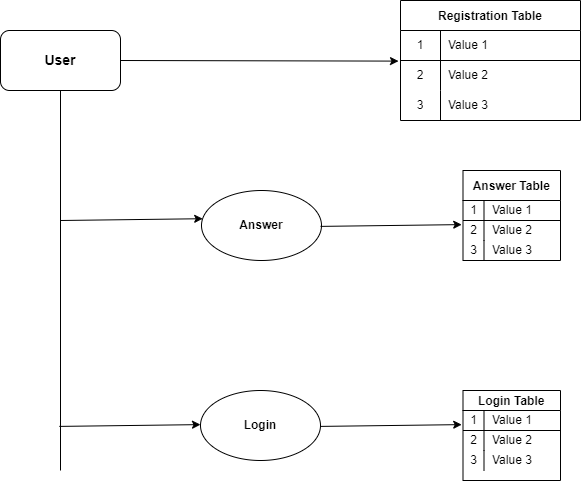

The diagram above was exported from draw.io. Its source (the exported page's mxGraphModel, read from the mxfile embedded in the PNG):
<mxGraphModel dx="687" dy="615" grid="1" gridSize="10" guides="1" tooltips="1" connect="1" arrows="1" fold="1" page="1" pageScale="1" pageWidth="850" pageHeight="1100" math="0" shadow="0">
  <root>
    <mxCell id="0" />
    <mxCell id="1" parent="0" />
    <mxCell id="2" value="&lt;span style=&quot;font-size: 14px&quot;&gt;&lt;b&gt;User&lt;/b&gt;&lt;/span&gt;" style="rounded=1;whiteSpace=wrap;html=1;" vertex="1" parent="1">
      <mxGeometry x="80" y="40" width="120" height="60" as="geometry" />
    </mxCell>
    <mxCell id="3" value="Registration Table" style="shape=table;startSize=30;container=1;collapsible=0;childLayout=tableLayout;fixedRows=1;rowLines=0;fontStyle=1;align=center;pointerEvents=1;" vertex="1" parent="1">
      <mxGeometry x="480" y="10" width="180" height="120" as="geometry" />
    </mxCell>
    <mxCell id="4" value="" style="shape=partialRectangle;html=1;whiteSpace=wrap;collapsible=0;dropTarget=0;pointerEvents=1;fillColor=none;top=0;left=0;bottom=1;right=0;points=[[0,0.5],[1,0.5]];portConstraint=eastwest;" vertex="1" parent="3">
      <mxGeometry y="30" width="180" height="30" as="geometry" />
    </mxCell>
    <mxCell id="5" value="1" style="shape=partialRectangle;html=1;whiteSpace=wrap;connectable=0;fillColor=none;top=0;left=0;bottom=0;right=0;overflow=hidden;pointerEvents=1;" vertex="1" parent="4">
      <mxGeometry width="40" height="30" as="geometry">
        <mxRectangle width="40" height="30" as="alternateBounds" />
      </mxGeometry>
    </mxCell>
    <mxCell id="6" value="Value 1" style="shape=partialRectangle;html=1;whiteSpace=wrap;connectable=0;fillColor=none;top=0;left=0;bottom=0;right=0;align=left;spacingLeft=6;overflow=hidden;pointerEvents=1;" vertex="1" parent="4">
      <mxGeometry x="40" width="140" height="30" as="geometry">
        <mxRectangle width="140" height="30" as="alternateBounds" />
      </mxGeometry>
    </mxCell>
    <mxCell id="7" value="" style="shape=partialRectangle;html=1;whiteSpace=wrap;collapsible=0;dropTarget=0;pointerEvents=1;fillColor=none;top=0;left=0;bottom=0;right=0;points=[[0,0.5],[1,0.5]];portConstraint=eastwest;" vertex="1" parent="3">
      <mxGeometry y="60" width="180" height="30" as="geometry" />
    </mxCell>
    <mxCell id="8" value="2" style="shape=partialRectangle;html=1;whiteSpace=wrap;connectable=0;fillColor=none;top=0;left=0;bottom=0;right=0;overflow=hidden;pointerEvents=1;" vertex="1" parent="7">
      <mxGeometry width="40" height="30" as="geometry">
        <mxRectangle width="40" height="30" as="alternateBounds" />
      </mxGeometry>
    </mxCell>
    <mxCell id="9" value="Value 2" style="shape=partialRectangle;html=1;whiteSpace=wrap;connectable=0;fillColor=none;top=0;left=0;bottom=0;right=0;align=left;spacingLeft=6;overflow=hidden;pointerEvents=1;" vertex="1" parent="7">
      <mxGeometry x="40" width="140" height="30" as="geometry">
        <mxRectangle width="140" height="30" as="alternateBounds" />
      </mxGeometry>
    </mxCell>
    <mxCell id="10" value="" style="shape=partialRectangle;html=1;whiteSpace=wrap;collapsible=0;dropTarget=0;pointerEvents=1;fillColor=none;top=0;left=0;bottom=0;right=0;points=[[0,0.5],[1,0.5]];portConstraint=eastwest;" vertex="1" parent="3">
      <mxGeometry y="90" width="180" height="30" as="geometry" />
    </mxCell>
    <mxCell id="11" value="3" style="shape=partialRectangle;html=1;whiteSpace=wrap;connectable=0;fillColor=none;top=0;left=0;bottom=0;right=0;overflow=hidden;pointerEvents=1;" vertex="1" parent="10">
      <mxGeometry width="40" height="30" as="geometry">
        <mxRectangle width="40" height="30" as="alternateBounds" />
      </mxGeometry>
    </mxCell>
    <mxCell id="12" value="Value 3" style="shape=partialRectangle;html=1;whiteSpace=wrap;connectable=0;fillColor=none;top=0;left=0;bottom=0;right=0;align=left;spacingLeft=6;overflow=hidden;pointerEvents=1;" vertex="1" parent="10">
      <mxGeometry x="40" width="140" height="30" as="geometry">
        <mxRectangle width="140" height="30" as="alternateBounds" />
      </mxGeometry>
    </mxCell>
    <mxCell id="16" value="&lt;b&gt;Answer&lt;/b&gt;" style="ellipse;whiteSpace=wrap;html=1;" vertex="1" parent="1">
      <mxGeometry x="281" y="200" width="120" height="70" as="geometry" />
    </mxCell>
    <mxCell id="18" value="&lt;b&gt;Login&lt;/b&gt;" style="ellipse;whiteSpace=wrap;html=1;" vertex="1" parent="1">
      <mxGeometry x="280" y="400" width="120" height="70" as="geometry" />
    </mxCell>
    <mxCell id="19" value="" style="endArrow=classic;html=1;exitX=1;exitY=0.5;exitDx=0;exitDy=0;entryX=-0.011;entryY=0.02;entryDx=0;entryDy=0;entryPerimeter=0;" edge="1" parent="1" source="2" target="7">
      <mxGeometry width="50" height="50" relative="1" as="geometry">
        <mxPoint x="220" y="70" as="sourcePoint" />
        <mxPoint x="270" y="20" as="targetPoint" />
      </mxGeometry>
    </mxCell>
    <mxCell id="24" value="" style="endArrow=none;html=1;entryX=0.5;entryY=1;entryDx=0;entryDy=0;" edge="1" parent="1" target="2">
      <mxGeometry width="50" height="50" relative="1" as="geometry">
        <mxPoint x="140" y="480" as="sourcePoint" />
        <mxPoint x="180" y="160" as="targetPoint" />
      </mxGeometry>
    </mxCell>
    <mxCell id="25" value="" style="endArrow=classic;html=1;entryX=0.01;entryY=0.403;entryDx=0;entryDy=0;entryPerimeter=0;" edge="1" parent="1" target="16">
      <mxGeometry width="50" height="50" relative="1" as="geometry">
        <mxPoint x="140" y="230" as="sourcePoint" />
        <mxPoint x="190" y="210" as="targetPoint" />
      </mxGeometry>
    </mxCell>
    <mxCell id="27" value="" style="endArrow=classic;html=1;entryX=0.01;entryY=0.403;entryDx=0;entryDy=0;entryPerimeter=0;" edge="1" parent="1">
      <mxGeometry width="50" height="50" relative="1" as="geometry">
        <mxPoint x="138.8" y="435.9" as="sourcePoint" />
        <mxPoint x="280.00000000000006" y="434.11" as="targetPoint" />
      </mxGeometry>
    </mxCell>
    <mxCell id="38" value="Answer Table" style="shape=table;startSize=30;container=1;collapsible=0;childLayout=tableLayout;fixedRows=1;rowLines=0;fontStyle=1;align=center;pointerEvents=1;" vertex="1" parent="1">
      <mxGeometry x="542.5" y="180" width="97.5" height="90" as="geometry" />
    </mxCell>
    <mxCell id="39" value="" style="shape=partialRectangle;html=1;whiteSpace=wrap;collapsible=0;dropTarget=0;pointerEvents=1;fillColor=none;top=0;left=0;bottom=1;right=0;points=[[0,0.5],[1,0.5]];portConstraint=eastwest;" vertex="1" parent="38">
      <mxGeometry y="30" width="97.5" height="20" as="geometry" />
    </mxCell>
    <mxCell id="40" value="1" style="shape=partialRectangle;html=1;whiteSpace=wrap;connectable=0;fillColor=none;top=0;left=0;bottom=0;right=0;overflow=hidden;pointerEvents=1;" vertex="1" parent="39">
      <mxGeometry width="21" height="20" as="geometry">
        <mxRectangle width="21" height="20" as="alternateBounds" />
      </mxGeometry>
    </mxCell>
    <mxCell id="41" value="Value 1" style="shape=partialRectangle;html=1;whiteSpace=wrap;connectable=0;fillColor=none;top=0;left=0;bottom=0;right=0;align=left;spacingLeft=6;overflow=hidden;pointerEvents=1;" vertex="1" parent="39">
      <mxGeometry x="21" width="77" height="20" as="geometry">
        <mxRectangle width="77" height="20" as="alternateBounds" />
      </mxGeometry>
    </mxCell>
    <mxCell id="42" value="" style="shape=partialRectangle;html=1;whiteSpace=wrap;collapsible=0;dropTarget=0;pointerEvents=1;fillColor=none;top=0;left=0;bottom=0;right=0;points=[[0,0.5],[1,0.5]];portConstraint=eastwest;" vertex="1" parent="38">
      <mxGeometry y="50" width="97.5" height="20" as="geometry" />
    </mxCell>
    <mxCell id="43" value="2" style="shape=partialRectangle;html=1;whiteSpace=wrap;connectable=0;fillColor=none;top=0;left=0;bottom=0;right=0;overflow=hidden;pointerEvents=1;" vertex="1" parent="42">
      <mxGeometry width="21" height="20" as="geometry">
        <mxRectangle width="21" height="20" as="alternateBounds" />
      </mxGeometry>
    </mxCell>
    <mxCell id="44" value="Value 2" style="shape=partialRectangle;html=1;whiteSpace=wrap;connectable=0;fillColor=none;top=0;left=0;bottom=0;right=0;align=left;spacingLeft=6;overflow=hidden;pointerEvents=1;" vertex="1" parent="42">
      <mxGeometry x="21" width="77" height="20" as="geometry">
        <mxRectangle width="77" height="20" as="alternateBounds" />
      </mxGeometry>
    </mxCell>
    <mxCell id="45" value="" style="shape=partialRectangle;html=1;whiteSpace=wrap;collapsible=0;dropTarget=0;pointerEvents=1;fillColor=none;top=0;left=0;bottom=0;right=0;points=[[0,0.5],[1,0.5]];portConstraint=eastwest;" vertex="1" parent="38">
      <mxGeometry y="70" width="97.5" height="20" as="geometry" />
    </mxCell>
    <mxCell id="46" value="3" style="shape=partialRectangle;html=1;whiteSpace=wrap;connectable=0;fillColor=none;top=0;left=0;bottom=0;right=0;overflow=hidden;pointerEvents=1;" vertex="1" parent="45">
      <mxGeometry width="21" height="20" as="geometry">
        <mxRectangle width="21" height="20" as="alternateBounds" />
      </mxGeometry>
    </mxCell>
    <mxCell id="47" value="Value 3" style="shape=partialRectangle;html=1;whiteSpace=wrap;connectable=0;fillColor=none;top=0;left=0;bottom=0;right=0;align=left;spacingLeft=6;overflow=hidden;pointerEvents=1;" vertex="1" parent="45">
      <mxGeometry x="21" width="77" height="20" as="geometry">
        <mxRectangle width="77" height="20" as="alternateBounds" />
      </mxGeometry>
    </mxCell>
    <mxCell id="67" value="Login Table" style="shape=table;startSize=20;container=1;collapsible=0;childLayout=tableLayout;fixedRows=1;rowLines=0;fontStyle=1;align=center;pointerEvents=1;" vertex="1" parent="1">
      <mxGeometry x="542.5" y="400" width="97.5" height="90" as="geometry" />
    </mxCell>
    <mxCell id="68" value="" style="shape=partialRectangle;html=1;whiteSpace=wrap;collapsible=0;dropTarget=0;pointerEvents=1;fillColor=none;top=0;left=0;bottom=1;right=0;points=[[0,0.5],[1,0.5]];portConstraint=eastwest;" vertex="1" parent="67">
      <mxGeometry y="20" width="97.5" height="20" as="geometry" />
    </mxCell>
    <mxCell id="69" value="1" style="shape=partialRectangle;html=1;whiteSpace=wrap;connectable=0;fillColor=none;top=0;left=0;bottom=0;right=0;overflow=hidden;pointerEvents=1;" vertex="1" parent="68">
      <mxGeometry width="21" height="20" as="geometry">
        <mxRectangle width="21" height="20" as="alternateBounds" />
      </mxGeometry>
    </mxCell>
    <mxCell id="70" value="Value 1" style="shape=partialRectangle;html=1;whiteSpace=wrap;connectable=0;fillColor=none;top=0;left=0;bottom=0;right=0;align=left;spacingLeft=6;overflow=hidden;pointerEvents=1;" vertex="1" parent="68">
      <mxGeometry x="21" width="77" height="20" as="geometry">
        <mxRectangle width="77" height="20" as="alternateBounds" />
      </mxGeometry>
    </mxCell>
    <mxCell id="71" value="" style="shape=partialRectangle;html=1;whiteSpace=wrap;collapsible=0;dropTarget=0;pointerEvents=1;fillColor=none;top=0;left=0;bottom=0;right=0;points=[[0,0.5],[1,0.5]];portConstraint=eastwest;" vertex="1" parent="67">
      <mxGeometry y="40" width="97.5" height="20" as="geometry" />
    </mxCell>
    <mxCell id="72" value="2" style="shape=partialRectangle;html=1;whiteSpace=wrap;connectable=0;fillColor=none;top=0;left=0;bottom=0;right=0;overflow=hidden;pointerEvents=1;" vertex="1" parent="71">
      <mxGeometry width="21" height="20" as="geometry">
        <mxRectangle width="21" height="20" as="alternateBounds" />
      </mxGeometry>
    </mxCell>
    <mxCell id="73" value="Value 2" style="shape=partialRectangle;html=1;whiteSpace=wrap;connectable=0;fillColor=none;top=0;left=0;bottom=0;right=0;align=left;spacingLeft=6;overflow=hidden;pointerEvents=1;" vertex="1" parent="71">
      <mxGeometry x="21" width="77" height="20" as="geometry">
        <mxRectangle width="77" height="20" as="alternateBounds" />
      </mxGeometry>
    </mxCell>
    <mxCell id="74" value="" style="shape=partialRectangle;html=1;whiteSpace=wrap;collapsible=0;dropTarget=0;pointerEvents=1;fillColor=none;top=0;left=0;bottom=0;right=0;points=[[0,0.5],[1,0.5]];portConstraint=eastwest;" vertex="1" parent="67">
      <mxGeometry y="60" width="97.5" height="20" as="geometry" />
    </mxCell>
    <mxCell id="75" value="3" style="shape=partialRectangle;html=1;whiteSpace=wrap;connectable=0;fillColor=none;top=0;left=0;bottom=0;right=0;overflow=hidden;pointerEvents=1;" vertex="1" parent="74">
      <mxGeometry width="21" height="20" as="geometry">
        <mxRectangle width="21" height="20" as="alternateBounds" />
      </mxGeometry>
    </mxCell>
    <mxCell id="76" value="Value 3" style="shape=partialRectangle;html=1;whiteSpace=wrap;connectable=0;fillColor=none;top=0;left=0;bottom=0;right=0;align=left;spacingLeft=6;overflow=hidden;pointerEvents=1;" vertex="1" parent="74">
      <mxGeometry x="21" width="77" height="20" as="geometry">
        <mxRectangle width="77" height="20" as="alternateBounds" />
      </mxGeometry>
    </mxCell>
    <mxCell id="77" value="" style="endArrow=classic;html=1;entryX=0.01;entryY=0.403;entryDx=0;entryDy=0;entryPerimeter=0;" edge="1" parent="1">
      <mxGeometry width="50" height="50" relative="1" as="geometry">
        <mxPoint x="400" y="235.89" as="sourcePoint" />
        <mxPoint x="541.2" y="234.10000000000002" as="targetPoint" />
      </mxGeometry>
    </mxCell>
    <mxCell id="79" value="" style="endArrow=classic;html=1;entryX=0.01;entryY=0.403;entryDx=0;entryDy=0;entryPerimeter=0;" edge="1" parent="1">
      <mxGeometry width="50" height="50" relative="1" as="geometry">
        <mxPoint x="400" y="435.9" as="sourcePoint" />
        <mxPoint x="541.2" y="434.11" as="targetPoint" />
      </mxGeometry>
    </mxCell>
  </root>
</mxGraphModel>